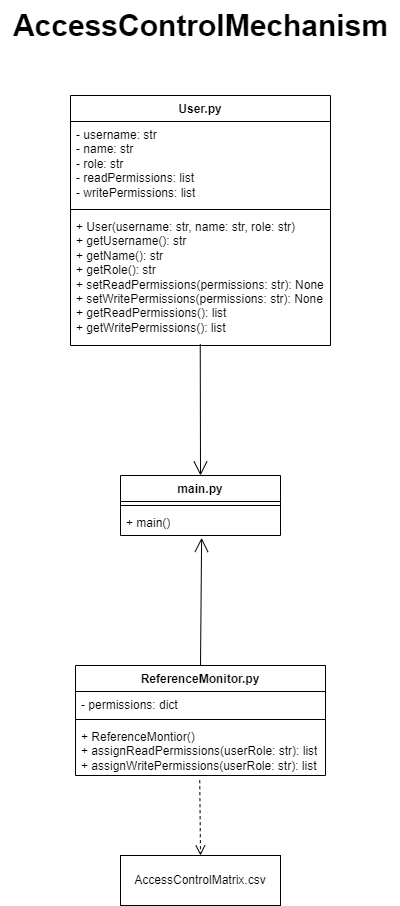

The diagram above was exported from draw.io. Its source (the exported page's mxGraphModel, read from the mxfile embedded in the PNG):
<mxGraphModel dx="1912" dy="1011" grid="1" gridSize="10" guides="1" tooltips="1" connect="1" arrows="1" fold="1" page="1" pageScale="1" pageWidth="850" pageHeight="1100" math="0" shadow="0">
  <root>
    <mxCell id="0" />
    <mxCell id="1" parent="0" />
    <mxCell id="ngzHdCn6t8bwOQN0Oea6-2" value="User.py" style="swimlane;fontStyle=1;align=center;verticalAlign=top;childLayout=stackLayout;horizontal=1;startSize=26;horizontalStack=0;resizeParent=1;resizeParentMax=0;resizeLast=0;collapsible=1;marginBottom=0;whiteSpace=wrap;html=1;" vertex="1" parent="1">
      <mxGeometry x="295" y="145" width="260" height="250" as="geometry" />
    </mxCell>
    <mxCell id="ngzHdCn6t8bwOQN0Oea6-3" value="- username: str&lt;br&gt;- name: str&lt;br&gt;- role: str&lt;br&gt;- readPermissions: list&lt;br&gt;- writePermissions: list" style="text;strokeColor=none;fillColor=none;align=left;verticalAlign=top;spacingLeft=4;spacingRight=4;overflow=hidden;rotatable=0;points=[[0,0.5],[1,0.5]];portConstraint=eastwest;whiteSpace=wrap;html=1;" vertex="1" parent="ngzHdCn6t8bwOQN0Oea6-2">
      <mxGeometry y="26" width="260" height="84" as="geometry" />
    </mxCell>
    <mxCell id="ngzHdCn6t8bwOQN0Oea6-4" value="" style="line;strokeWidth=1;fillColor=none;align=left;verticalAlign=middle;spacingTop=-1;spacingLeft=3;spacingRight=3;rotatable=0;labelPosition=right;points=[];portConstraint=eastwest;strokeColor=inherit;" vertex="1" parent="ngzHdCn6t8bwOQN0Oea6-2">
      <mxGeometry y="110" width="260" height="8" as="geometry" />
    </mxCell>
    <mxCell id="ngzHdCn6t8bwOQN0Oea6-5" value="+ User(username: str, name: str, role: str)&lt;br&gt;+ getUsername(): str&lt;br&gt;+ getName(): str&lt;br&gt;+ getRole(): str&lt;br&gt;+ setReadPermissions(permissions: str): None&lt;br&gt;+ setWritePermissions(permissions: str): None&lt;br&gt;+ getReadPermissions(): list&lt;br&gt;+ getWritePermissions(): list" style="text;strokeColor=none;fillColor=none;align=left;verticalAlign=top;spacingLeft=4;spacingRight=4;overflow=hidden;rotatable=0;points=[[0,0.5],[1,0.5]];portConstraint=eastwest;whiteSpace=wrap;html=1;" vertex="1" parent="ngzHdCn6t8bwOQN0Oea6-2">
      <mxGeometry y="118" width="260" height="132" as="geometry" />
    </mxCell>
    <mxCell id="ngzHdCn6t8bwOQN0Oea6-10" value="main.py" style="swimlane;fontStyle=1;align=center;verticalAlign=top;childLayout=stackLayout;horizontal=1;startSize=26;horizontalStack=0;resizeParent=1;resizeParentMax=0;resizeLast=0;collapsible=1;marginBottom=0;whiteSpace=wrap;html=1;" vertex="1" parent="1">
      <mxGeometry x="345" y="525" width="160" height="60" as="geometry" />
    </mxCell>
    <mxCell id="ngzHdCn6t8bwOQN0Oea6-12" value="" style="line;strokeWidth=1;fillColor=none;align=left;verticalAlign=middle;spacingTop=-1;spacingLeft=3;spacingRight=3;rotatable=0;labelPosition=right;points=[];portConstraint=eastwest;strokeColor=inherit;" vertex="1" parent="ngzHdCn6t8bwOQN0Oea6-10">
      <mxGeometry y="26" width="160" height="8" as="geometry" />
    </mxCell>
    <mxCell id="ngzHdCn6t8bwOQN0Oea6-13" value="+ main()" style="text;strokeColor=none;fillColor=none;align=left;verticalAlign=top;spacingLeft=4;spacingRight=4;overflow=hidden;rotatable=0;points=[[0,0.5],[1,0.5]];portConstraint=eastwest;whiteSpace=wrap;html=1;" vertex="1" parent="ngzHdCn6t8bwOQN0Oea6-10">
      <mxGeometry y="34" width="160" height="26" as="geometry" />
    </mxCell>
    <mxCell id="ngzHdCn6t8bwOQN0Oea6-14" value="ReferenceMonitor.py" style="swimlane;fontStyle=1;align=center;verticalAlign=top;childLayout=stackLayout;horizontal=1;startSize=26;horizontalStack=0;resizeParent=1;resizeParentMax=0;resizeLast=0;collapsible=1;marginBottom=0;whiteSpace=wrap;html=1;" vertex="1" parent="1">
      <mxGeometry x="300" y="715" width="250" height="110" as="geometry" />
    </mxCell>
    <mxCell id="ngzHdCn6t8bwOQN0Oea6-15" value="- permissions: dict" style="text;strokeColor=none;fillColor=none;align=left;verticalAlign=top;spacingLeft=4;spacingRight=4;overflow=hidden;rotatable=0;points=[[0,0.5],[1,0.5]];portConstraint=eastwest;whiteSpace=wrap;html=1;" vertex="1" parent="ngzHdCn6t8bwOQN0Oea6-14">
      <mxGeometry y="26" width="250" height="24" as="geometry" />
    </mxCell>
    <mxCell id="ngzHdCn6t8bwOQN0Oea6-16" value="" style="line;strokeWidth=1;fillColor=none;align=left;verticalAlign=middle;spacingTop=-1;spacingLeft=3;spacingRight=3;rotatable=0;labelPosition=right;points=[];portConstraint=eastwest;strokeColor=inherit;" vertex="1" parent="ngzHdCn6t8bwOQN0Oea6-14">
      <mxGeometry y="50" width="250" height="8" as="geometry" />
    </mxCell>
    <mxCell id="ngzHdCn6t8bwOQN0Oea6-17" value="+ ReferenceMontior()&lt;br&gt;+ assignReadPermissions(userRole: str): list&lt;br&gt;+ assignWritePermissions(userRole: str): list" style="text;strokeColor=none;fillColor=none;align=left;verticalAlign=top;spacingLeft=4;spacingRight=4;overflow=hidden;rotatable=0;points=[[0,0.5],[1,0.5]];portConstraint=eastwest;whiteSpace=wrap;html=1;" vertex="1" parent="ngzHdCn6t8bwOQN0Oea6-14">
      <mxGeometry y="58" width="250" height="52" as="geometry" />
    </mxCell>
    <mxCell id="ngzHdCn6t8bwOQN0Oea6-19" value="AccessControlMatrix.csv" style="html=1;whiteSpace=wrap;" vertex="1" parent="1">
      <mxGeometry x="345" y="905" width="160" height="50" as="geometry" />
    </mxCell>
    <mxCell id="ngzHdCn6t8bwOQN0Oea6-24" value="" style="html=1;verticalAlign=bottom;endArrow=open;dashed=1;endSize=8;curved=0;rounded=0;entryX=0.5;entryY=0;entryDx=0;entryDy=0;exitX=0.497;exitY=1.09;exitDx=0;exitDy=0;exitPerimeter=0;" edge="1" parent="1" source="ngzHdCn6t8bwOQN0Oea6-17" target="ngzHdCn6t8bwOQN0Oea6-19">
      <mxGeometry relative="1" as="geometry">
        <mxPoint x="470" y="855" as="sourcePoint" />
        <mxPoint x="155" y="841" as="targetPoint" />
      </mxGeometry>
    </mxCell>
    <mxCell id="ngzHdCn6t8bwOQN0Oea6-25" value="" style="endArrow=open;endFill=1;endSize=12;html=1;rounded=0;entryX=0.5;entryY=0;entryDx=0;entryDy=0;exitX=0.499;exitY=0.989;exitDx=0;exitDy=0;exitPerimeter=0;" edge="1" parent="1" source="ngzHdCn6t8bwOQN0Oea6-5" target="ngzHdCn6t8bwOQN0Oea6-10">
      <mxGeometry width="160" relative="1" as="geometry">
        <mxPoint x="425" y="400" as="sourcePoint" />
        <mxPoint x="590" y="420" as="targetPoint" />
      </mxGeometry>
    </mxCell>
    <mxCell id="ngzHdCn6t8bwOQN0Oea6-26" value="" style="endArrow=open;endFill=1;endSize=12;html=1;rounded=0;entryX=0.507;entryY=1.09;entryDx=0;entryDy=0;exitX=0.5;exitY=0;exitDx=0;exitDy=0;entryPerimeter=0;" edge="1" parent="1" source="ngzHdCn6t8bwOQN0Oea6-14" target="ngzHdCn6t8bwOQN0Oea6-13">
      <mxGeometry width="160" relative="1" as="geometry">
        <mxPoint x="435" y="404" as="sourcePoint" />
        <mxPoint x="435" y="535" as="targetPoint" />
      </mxGeometry>
    </mxCell>
    <mxCell id="ngzHdCn6t8bwOQN0Oea6-27" value="AccessControlMechanism" style="text;html=1;align=center;verticalAlign=middle;resizable=0;points=[];autosize=1;strokeColor=none;fillColor=none;fontStyle=1;fontSize=30;" vertex="1" parent="1">
      <mxGeometry x="225" y="50" width="400" height="50" as="geometry" />
    </mxCell>
  </root>
</mxGraphModel>